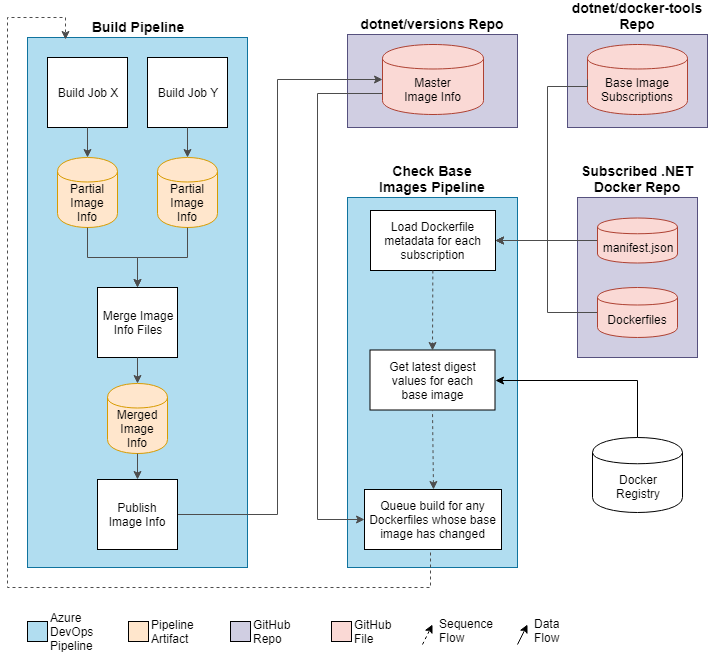

The diagram above was exported from draw.io. Its source (the exported page's mxGraphModel, read from the mxfile embedded in the PNG):
<mxGraphModel dx="1394" dy="747" grid="1" gridSize="10" guides="1" tooltips="1" connect="1" arrows="1" fold="1" page="1" pageScale="1" pageWidth="850" pageHeight="1100" math="0" shadow="0">
  <root>
    <mxCell id="0" />
    <mxCell id="1" parent="0" />
    <mxCell id="2M_KkoCQuthkQ_K7QC33-2" value="&lt;div style=&quot;text-align: left; font-size: 14px;&quot;&gt;&lt;span style=&quot;font-size: 14px;&quot;&gt;Build Pipeline&lt;/span&gt;&lt;/div&gt;" style="rounded=0;whiteSpace=wrap;html=1;horizontal=1;labelPosition=center;verticalLabelPosition=top;align=center;verticalAlign=bottom;fillColor=#b1ddf0;strokeColor=#10739e;fontSize=14;fontStyle=1" parent="1" vertex="1">
      <mxGeometry x="130" y="90" width="220" height="530" as="geometry" />
    </mxCell>
    <mxCell id="2M_KkoCQuthkQ_K7QC33-1" value="Build Job X" style="rounded=0;whiteSpace=wrap;html=1;" parent="1" vertex="1">
      <mxGeometry x="150" y="110" width="80" height="70" as="geometry" />
    </mxCell>
    <mxCell id="2M_KkoCQuthkQ_K7QC33-3" value="Partial&lt;br&gt;Image Info" style="shape=cylinder;whiteSpace=wrap;html=1;boundedLbl=1;backgroundOutline=1;fillColor=#ffe6cc;strokeColor=#d79b00;" parent="1" vertex="1">
      <mxGeometry x="160" y="210" width="60" height="70" as="geometry" />
    </mxCell>
    <mxCell id="2M_KkoCQuthkQ_K7QC33-4" value="" style="endArrow=classic;html=1;exitX=0.5;exitY=1;exitDx=0;exitDy=0;entryX=0.5;entryY=0;entryDx=0;entryDy=0;strokeColor=#4D4D4D;" parent="1" source="2M_KkoCQuthkQ_K7QC33-1" target="2M_KkoCQuthkQ_K7QC33-3" edge="1">
      <mxGeometry width="50" height="50" relative="1" as="geometry">
        <mxPoint x="700" y="644" as="sourcePoint" />
        <mxPoint x="750" y="594" as="targetPoint" />
      </mxGeometry>
    </mxCell>
    <mxCell id="2M_KkoCQuthkQ_K7QC33-6" value="Build Job Y" style="rounded=0;whiteSpace=wrap;html=1;" parent="1" vertex="1">
      <mxGeometry x="250" y="110" width="80" height="70" as="geometry" />
    </mxCell>
    <mxCell id="2M_KkoCQuthkQ_K7QC33-7" value="Partial&lt;br&gt;Image Info" style="shape=cylinder;whiteSpace=wrap;html=1;boundedLbl=1;backgroundOutline=1;fillColor=#ffe6cc;strokeColor=#d79b00;" parent="1" vertex="1">
      <mxGeometry x="260" y="210" width="60" height="70" as="geometry" />
    </mxCell>
    <mxCell id="2M_KkoCQuthkQ_K7QC33-8" value="" style="endArrow=classic;html=1;exitX=0.5;exitY=1;exitDx=0;exitDy=0;entryX=0.5;entryY=0;entryDx=0;entryDy=0;strokeColor=#4D4D4D;" parent="1" source="2M_KkoCQuthkQ_K7QC33-6" target="2M_KkoCQuthkQ_K7QC33-7" edge="1">
      <mxGeometry width="50" height="50" relative="1" as="geometry">
        <mxPoint x="700" y="734" as="sourcePoint" />
        <mxPoint x="750" y="684" as="targetPoint" />
      </mxGeometry>
    </mxCell>
    <mxCell id="2M_KkoCQuthkQ_K7QC33-9" value="Merge Image&lt;br&gt;Info Files" style="rounded=0;whiteSpace=wrap;html=1;" parent="1" vertex="1">
      <mxGeometry x="200" y="340" width="80" height="70" as="geometry" />
    </mxCell>
    <mxCell id="2M_KkoCQuthkQ_K7QC33-12" value="Merged&lt;br&gt;Image Info" style="shape=cylinder;whiteSpace=wrap;html=1;boundedLbl=1;backgroundOutline=1;fillColor=#ffe6cc;strokeColor=#d79b00;" parent="1" vertex="1">
      <mxGeometry x="210" y="436" width="60" height="70" as="geometry" />
    </mxCell>
    <mxCell id="2M_KkoCQuthkQ_K7QC33-13" value="" style="endArrow=classic;html=1;exitX=0.5;exitY=1;exitDx=0;exitDy=0;entryX=0.5;entryY=0;entryDx=0;entryDy=0;strokeColor=#4D4D4D;" parent="1" source="2M_KkoCQuthkQ_K7QC33-9" target="2M_KkoCQuthkQ_K7QC33-12" edge="1">
      <mxGeometry width="50" height="50" relative="1" as="geometry">
        <mxPoint x="460" y="774" as="sourcePoint" />
        <mxPoint x="510" y="724" as="targetPoint" />
      </mxGeometry>
    </mxCell>
    <mxCell id="2M_KkoCQuthkQ_K7QC33-23" style="edgeStyle=orthogonalEdgeStyle;rounded=0;jumpStyle=none;orthogonalLoop=1;jettySize=auto;html=1;exitX=0.5;exitY=1;exitDx=0;exitDy=0;entryX=0.5;entryY=0;entryDx=0;entryDy=0;strokeColor=#4D4D4D;" parent="1" source="2M_KkoCQuthkQ_K7QC33-3" target="2M_KkoCQuthkQ_K7QC33-9" edge="1">
      <mxGeometry relative="1" as="geometry" />
    </mxCell>
    <mxCell id="2M_KkoCQuthkQ_K7QC33-24" style="edgeStyle=orthogonalEdgeStyle;rounded=0;jumpStyle=none;orthogonalLoop=1;jettySize=auto;html=1;exitX=0.5;exitY=1;exitDx=0;exitDy=0;strokeColor=#4D4D4D;" parent="1" source="2M_KkoCQuthkQ_K7QC33-7" target="2M_KkoCQuthkQ_K7QC33-9" edge="1">
      <mxGeometry relative="1" as="geometry" />
    </mxCell>
    <mxCell id="2M_KkoCQuthkQ_K7QC33-30" value="dotnet/versions Repo" style="rounded=0;whiteSpace=wrap;html=1;align=center;labelPosition=center;verticalLabelPosition=top;verticalAlign=bottom;fillColor=#d0cee2;strokeColor=#56517e;fontSize=14;fontStyle=1" parent="1" vertex="1">
      <mxGeometry x="450" y="87" width="170" height="93" as="geometry" />
    </mxCell>
    <mxCell id="2M_KkoCQuthkQ_K7QC33-31" value="Master&lt;br&gt;Image Info" style="shape=cylinder;whiteSpace=wrap;html=1;boundedLbl=1;backgroundOutline=1;fillColor=#fad9d5;strokeColor=#ae4132;" parent="1" vertex="1">
      <mxGeometry x="485" y="97" width="101" height="70" as="geometry" />
    </mxCell>
    <mxCell id="2M_KkoCQuthkQ_K7QC33-35" style="edgeStyle=orthogonalEdgeStyle;rounded=0;jumpStyle=none;orthogonalLoop=1;jettySize=auto;html=1;exitX=1;exitY=0.5;exitDx=0;exitDy=0;entryX=0;entryY=0.5;entryDx=0;entryDy=0;strokeColor=#4D4D4D;" parent="1" source="2M_KkoCQuthkQ_K7QC33-36" target="2M_KkoCQuthkQ_K7QC33-31" edge="1">
      <mxGeometry relative="1" as="geometry">
        <mxPoint x="300" y="630" as="sourcePoint" />
        <Array as="points">
          <mxPoint x="380" y="567" />
          <mxPoint x="380" y="132" />
        </Array>
      </mxGeometry>
    </mxCell>
    <mxCell id="2M_KkoCQuthkQ_K7QC33-36" value="Publish Image Info" style="rounded=0;whiteSpace=wrap;html=1;" parent="1" vertex="1">
      <mxGeometry x="200" y="532" width="80" height="70" as="geometry" />
    </mxCell>
    <mxCell id="2M_KkoCQuthkQ_K7QC33-37" value="" style="endArrow=classic;html=1;exitX=0.5;exitY=1;exitDx=0;exitDy=0;entryX=0.5;entryY=0;entryDx=0;entryDy=0;strokeColor=#4D4D4D;" parent="1" source="2M_KkoCQuthkQ_K7QC33-12" target="2M_KkoCQuthkQ_K7QC33-36" edge="1">
      <mxGeometry width="50" height="50" relative="1" as="geometry">
        <mxPoint x="70" y="840" as="sourcePoint" />
        <mxPoint x="120" y="790" as="targetPoint" />
      </mxGeometry>
    </mxCell>
    <mxCell id="2M_KkoCQuthkQ_K7QC33-38" value="Check Base&lt;br&gt;Images Pipeline" style="rounded=0;whiteSpace=wrap;html=1;align=center;labelPosition=center;verticalLabelPosition=top;verticalAlign=bottom;fillColor=#b1ddf0;strokeColor=#10739e;fontSize=14;fontStyle=1" parent="1" vertex="1">
      <mxGeometry x="450" y="250" width="170" height="370" as="geometry" />
    </mxCell>
    <mxCell id="2M_KkoCQuthkQ_K7QC33-42" value="&lt;div style=&quot;text-align: center&quot;&gt;&lt;span&gt;Get latest d&lt;/span&gt;&lt;span&gt;igest values f&lt;/span&gt;&lt;span&gt;or each&lt;/span&gt;&lt;/div&gt;&lt;div style=&quot;text-align: center&quot;&gt;&lt;span&gt;base image&lt;/span&gt;&lt;/div&gt;" style="rounded=0;whiteSpace=wrap;html=1;align=center;" parent="1" vertex="1">
      <mxGeometry x="472.5" y="402.5" width="125" height="60" as="geometry" />
    </mxCell>
    <mxCell id="oelhro7eUbh7ss7eisYE-23" style="edgeStyle=orthogonalEdgeStyle;rounded=0;orthogonalLoop=1;jettySize=auto;html=1;exitX=0.5;exitY=0;exitDx=0;exitDy=0;entryX=1;entryY=0.5;entryDx=0;entryDy=0;fontSize=12;align=left;" edge="1" parent="1" source="2M_KkoCQuthkQ_K7QC33-43" target="2M_KkoCQuthkQ_K7QC33-42">
      <mxGeometry relative="1" as="geometry" />
    </mxCell>
    <mxCell id="2M_KkoCQuthkQ_K7QC33-43" value="Docker&lt;br&gt;Registry&lt;br&gt;" style="shape=cylinder;whiteSpace=wrap;html=1;boundedLbl=1;backgroundOutline=1;align=center;" parent="1" vertex="1">
      <mxGeometry x="695" y="490" width="90" height="75" as="geometry" />
    </mxCell>
    <mxCell id="2M_KkoCQuthkQ_K7QC33-47" value="Load Dockerfile metadata for each subscription" style="rounded=0;whiteSpace=wrap;html=1;align=center;" parent="1" vertex="1">
      <mxGeometry x="473" y="263" width="125" height="60" as="geometry" />
    </mxCell>
    <mxCell id="2M_KkoCQuthkQ_K7QC33-48" value="Subscribed .NET Docker Repo" style="rounded=0;whiteSpace=wrap;html=1;align=center;labelPosition=center;verticalLabelPosition=top;verticalAlign=bottom;fillColor=#d0cee2;strokeColor=#56517e;fontSize=14;fontStyle=1" parent="1" vertex="1">
      <mxGeometry x="680" y="250" width="120" height="160" as="geometry" />
    </mxCell>
    <mxCell id="2M_KkoCQuthkQ_K7QC33-51" style="edgeStyle=orthogonalEdgeStyle;rounded=0;jumpStyle=none;orthogonalLoop=1;jettySize=auto;html=1;exitX=0;exitY=0.5;exitDx=0;exitDy=0;entryX=1;entryY=0.5;entryDx=0;entryDy=0;strokeColor=#4D4D4D;" parent="1" source="2M_KkoCQuthkQ_K7QC33-49" target="2M_KkoCQuthkQ_K7QC33-47" edge="1">
      <mxGeometry relative="1" as="geometry">
        <Array as="points">
          <mxPoint x="700" y="293" />
          <mxPoint x="700" y="293" />
        </Array>
      </mxGeometry>
    </mxCell>
    <mxCell id="2M_KkoCQuthkQ_K7QC33-49" value="manifest.json" style="shape=cylinder;whiteSpace=wrap;html=1;boundedLbl=1;backgroundOutline=1;align=center;fillColor=#fad9d5;strokeColor=#ae4132;" parent="1" vertex="1">
      <mxGeometry x="700" y="270.5" width="80" height="45" as="geometry" />
    </mxCell>
    <mxCell id="2M_KkoCQuthkQ_K7QC33-52" value="" style="edgeStyle=orthogonalEdgeStyle;rounded=0;jumpStyle=none;orthogonalLoop=1;jettySize=auto;exitX=0;exitY=0.5;exitDx=0;exitDy=0;entryX=1;entryY=0.5;entryDx=0;entryDy=0;labelBorderColor=none;fontColor=#000000;html=1;labelBackgroundColor=#ffffff;strokeColor=#4D4D4D;" parent="1" source="2M_KkoCQuthkQ_K7QC33-50" target="2M_KkoCQuthkQ_K7QC33-47" edge="1">
      <mxGeometry relative="1" as="geometry">
        <mxPoint x="685" y="357" as="targetPoint" />
        <Array as="points">
          <mxPoint x="650" y="365" />
          <mxPoint x="650" y="293" />
        </Array>
      </mxGeometry>
    </mxCell>
    <mxCell id="2M_KkoCQuthkQ_K7QC33-50" value="Dockerfiles" style="shape=cylinder;whiteSpace=wrap;html=1;boundedLbl=1;backgroundOutline=1;align=center;fillColor=#fad9d5;strokeColor=#ae4132;" parent="1" vertex="1">
      <mxGeometry x="700" y="340" width="80" height="50" as="geometry" />
    </mxCell>
    <mxCell id="2M_KkoCQuthkQ_K7QC33-58" value="" style="endArrow=classic;dashed=1;html=1;labelBackgroundColor=#ffffff;strokeColor=#4D4D4D;fontColor=#000000;entryX=0.5;entryY=0;entryDx=0;entryDy=0;endFill=1;" parent="1" source="2M_KkoCQuthkQ_K7QC33-47" target="2M_KkoCQuthkQ_K7QC33-42" edge="1">
      <mxGeometry width="50" height="50" relative="1" as="geometry">
        <mxPoint x="532.5" y="455" as="sourcePoint" />
        <mxPoint x="533" y="425" as="targetPoint" />
      </mxGeometry>
    </mxCell>
    <mxCell id="2M_KkoCQuthkQ_K7QC33-63" style="edgeStyle=orthogonalEdgeStyle;rounded=0;jumpStyle=none;orthogonalLoop=1;jettySize=auto;html=1;exitX=0.5;exitY=1;exitDx=0;exitDy=0;entryX=0.173;entryY=0.004;entryDx=0;entryDy=0;entryPerimeter=0;labelBackgroundColor=#ffffff;startArrow=none;startFill=0;endArrow=classic;endFill=1;strokeColor=#4D4D4D;fontColor=#000000;dashed=1;" parent="1" source="2M_KkoCQuthkQ_K7QC33-59" target="2M_KkoCQuthkQ_K7QC33-2" edge="1">
      <mxGeometry relative="1" as="geometry">
        <Array as="points">
          <mxPoint x="533" y="640" />
          <mxPoint x="110" y="640" />
          <mxPoint x="110" y="70" />
          <mxPoint x="168" y="70" />
        </Array>
      </mxGeometry>
    </mxCell>
    <mxCell id="2M_KkoCQuthkQ_K7QC33-59" value="Queue build for any Dockerfiles whose base image has changed" style="rounded=0;whiteSpace=wrap;html=1;fillColor=#FFFFFF;fontColor=#000000;align=center;" parent="1" vertex="1">
      <mxGeometry x="467" y="542" width="137" height="60" as="geometry" />
    </mxCell>
    <mxCell id="2M_KkoCQuthkQ_K7QC33-60" value="" style="endArrow=none;dashed=1;html=1;labelBackgroundColor=#ffffff;strokeColor=#4D4D4D;fontColor=#000000;entryX=0.5;entryY=1;entryDx=0;entryDy=0;exitX=0.5;exitY=0;exitDx=0;exitDy=0;endFill=0;startArrow=classic;startFill=1;" parent="1" source="2M_KkoCQuthkQ_K7QC33-59" target="2M_KkoCQuthkQ_K7QC33-42" edge="1">
      <mxGeometry width="50" height="50" relative="1" as="geometry">
        <mxPoint x="675" y="625" as="sourcePoint" />
        <mxPoint x="725" y="575" as="targetPoint" />
      </mxGeometry>
    </mxCell>
    <mxCell id="2M_KkoCQuthkQ_K7QC33-62" style="edgeStyle=orthogonalEdgeStyle;rounded=0;jumpStyle=none;orthogonalLoop=1;jettySize=auto;html=1;exitX=0;exitY=0.7;exitDx=0;exitDy=0;entryX=0;entryY=0.5;entryDx=0;entryDy=0;labelBackgroundColor=#ffffff;startArrow=none;startFill=0;endArrow=classic;endFill=1;strokeColor=#4D4D4D;fontColor=#000000;" parent="1" source="2M_KkoCQuthkQ_K7QC33-31" target="2M_KkoCQuthkQ_K7QC33-59" edge="1">
      <mxGeometry relative="1" as="geometry">
        <Array as="points">
          <mxPoint x="420" y="146" />
          <mxPoint x="420" y="572" />
        </Array>
      </mxGeometry>
    </mxCell>
    <mxCell id="LbKMule8h7ery0qZW6fT-1" value="Pipeline Artifact" style="rounded=0;whiteSpace=wrap;html=1;horizontal=1;labelPosition=right;verticalLabelPosition=middle;align=left;verticalAlign=middle;fillColor=#FFE6CC;" parent="1" vertex="1">
      <mxGeometry x="231" y="674" width="20" height="20" as="geometry" />
    </mxCell>
    <mxCell id="LbKMule8h7ery0qZW6fT-3" value="Azure DevOps Pipeline" style="rounded=0;whiteSpace=wrap;html=1;horizontal=1;labelPosition=right;verticalLabelPosition=middle;align=left;verticalAlign=middle;fillColor=#B1DDF0;" parent="1" vertex="1">
      <mxGeometry x="130" y="674" width="20" height="20" as="geometry" />
    </mxCell>
    <mxCell id="LbKMule8h7ery0qZW6fT-11" value="GitHub Repo" style="rounded=0;whiteSpace=wrap;html=1;horizontal=1;labelPosition=right;verticalLabelPosition=middle;align=left;verticalAlign=middle;fillColor=#D0CEE2;" parent="1" vertex="1">
      <mxGeometry x="333" y="674" width="20" height="20" as="geometry" />
    </mxCell>
    <mxCell id="LbKMule8h7ery0qZW6fT-16" value="GitHub File" style="rounded=0;whiteSpace=wrap;html=1;horizontal=1;labelPosition=right;verticalLabelPosition=middle;align=left;verticalAlign=middle;fillColor=#FAD9D5;" parent="1" vertex="1">
      <mxGeometry x="434" y="674" width="20" height="20" as="geometry" />
    </mxCell>
    <mxCell id="oelhro7eUbh7ss7eisYE-4" value="Sequence&lt;br style=&quot;font-size: 12px;&quot;&gt;Flow&lt;br style=&quot;font-size: 12px;&quot;&gt;" style="endArrow=classic;html=1;dashed=1;fontSize=12;labelPosition=right;verticalLabelPosition=middle;align=left;verticalAlign=middle;" edge="1" parent="1">
      <mxGeometry x="0.72" y="-7" width="50" height="50" relative="1" as="geometry">
        <mxPoint x="525" y="697" as="sourcePoint" />
        <mxPoint x="535" y="677" as="targetPoint" />
        <mxPoint as="offset" />
      </mxGeometry>
    </mxCell>
    <mxCell id="oelhro7eUbh7ss7eisYE-9" value="Data&lt;br&gt;Flow&lt;br style=&quot;font-size: 12px&quot;&gt;" style="endArrow=classic;html=1;fontSize=12;labelPosition=right;verticalLabelPosition=middle;align=left;verticalAlign=middle;" edge="1" parent="1">
      <mxGeometry x="0.72" y="-7" width="50" height="50" relative="1" as="geometry">
        <mxPoint x="620" y="697" as="sourcePoint" />
        <mxPoint x="630" y="677" as="targetPoint" />
        <mxPoint as="offset" />
      </mxGeometry>
    </mxCell>
    <mxCell id="oelhro7eUbh7ss7eisYE-10" value="dotnet/docker-tools Repo" style="rounded=0;whiteSpace=wrap;html=1;align=center;labelPosition=center;verticalLabelPosition=top;verticalAlign=bottom;fillColor=#d0cee2;strokeColor=#56517e;fontSize=14;fontStyle=1" vertex="1" parent="1">
      <mxGeometry x="670" y="87" width="140" height="93" as="geometry" />
    </mxCell>
    <mxCell id="oelhro7eUbh7ss7eisYE-12" value="Base Image Subscriptions" style="shape=cylinder;whiteSpace=wrap;html=1;boundedLbl=1;backgroundOutline=1;align=center;fillColor=#fad9d5;strokeColor=#ae4132;" vertex="1" parent="1">
      <mxGeometry x="690" y="97" width="100" height="70" as="geometry" />
    </mxCell>
    <mxCell id="2M_KkoCQuthkQ_K7QC33-46" style="edgeStyle=orthogonalEdgeStyle;rounded=0;jumpStyle=none;orthogonalLoop=1;jettySize=auto;html=1;exitX=0;exitY=0.5;exitDx=0;exitDy=0;entryX=1;entryY=0.5;entryDx=0;entryDy=0;strokeColor=#4D4D4D;" parent="1" source="oelhro7eUbh7ss7eisYE-12" target="2M_KkoCQuthkQ_K7QC33-47" edge="1">
      <mxGeometry relative="1" as="geometry">
        <Array as="points">
          <mxPoint x="690" y="139" />
          <mxPoint x="650" y="139" />
          <mxPoint x="650" y="293" />
        </Array>
        <mxPoint x="585" y="212" as="sourcePoint" />
      </mxGeometry>
    </mxCell>
  </root>
</mxGraphModel>